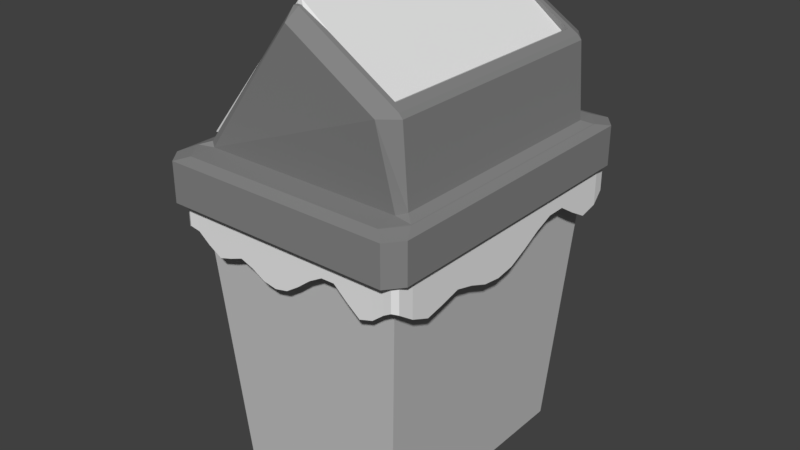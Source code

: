 # Source: vuilbakje_toilet.blend  (saved by Blender 2.79.0; exported with 4.5.12 LTS)
import bpy
from mathutils import Matrix  # noqa: F401  (used for matrix-valued properties, if any)

bpy.ops.wm.read_factory_settings(use_empty=True)
scene = bpy.context.scene
scene.name = 'Scene'

# ---- collections
col_collection_1 = bpy.data.collections.new('Collection 1'); scene.collection.children.link(col_collection_1)

# ---- materials (node trees are filled in below, after node groups)
mat_material = bpy.data.materials.new('Material')
mat_material.alpha_threshold = 0.0
mat_material.use_transparent_shadow = False
mat_material.diffuse_color = (0.565, 0.565, 0.565, 1.0)
mat_material.roughness = 0.5
mat_material.line_color = (0.0, 0.0, 0.0, 1.0)
mat_material_002 = bpy.data.materials.new('Material.002')
mat_material_002.alpha_threshold = 0.0
mat_material_002.use_transparent_shadow = False
mat_material_002.diffuse_color = (0.2363, 0.2363, 0.2363, 1.0)
mat_material_002.roughness = 0.5
mat_material_002.specular_intensity = 0.0
mat_material_001 = bpy.data.materials.new('Material.001')
mat_material_001.alpha_threshold = 0.0
mat_material_001.use_transparent_shadow = False
mat_material_001.roughness = 0.5
mat_material_001.specular_intensity = 0.7281
mat_material_003 = bpy.data.materials.new('Material.003')
mat_material_003.alpha_threshold = 0.0
mat_material_003.use_transparent_shadow = False
mat_material_003.diffuse_color = (0.8344, 0.8344, 0.8344, 1.0)
mat_material_003.roughness = 0.5

# ---- material node trees

# ---- world
world_world = bpy.data.worlds.new('World'); scene.world = world_world
world_world.color = (0.05088, 0.05088, 0.05088)
world_world.use_sun_shadow = False
world_world.sun_shadow_jitter_overblur = 0.0
world_world.cycles.sampling_method = 'MANUAL'

# ---- meshes
me_cube = bpy.data.meshes.new('Cube')
me_cube.from_pydata([(1.0, 1.0, -1.0), (1.0, -1.692, -1.0), (-1.0, -1.692, -1.0), (-1.0, 1.0, -1.0), (1.241, 1.229, 2.912), (1.241, -1.921, 2.912), (-1.241, -1.921, 2.912), (-1.241, 1.229, 2.912)], [], [(0, 1, 2, 3), (4, 7, 6, 5), (0, 4, 5, 1), (1, 5, 6, 2), (2, 6, 7, 3), (4, 0, 3, 7)])
me_cube.materials.append(mat_material)
me_cube.use_remesh_preserve_volume = False
me_cube.use_remesh_preserve_attributes = False
me_cube.use_mirror_vertex_groups = False
me_cube.update()
me_cube_001 = bpy.data.meshes.new('Cube.001')
me_cube_001.from_pydata([(0.7685, 0.7237, 1.491), (0.7685, -0.7237, 1.491), (-0.9, -0.9, -1.0), (-0.9, -1.0, -0.9), (-1.0, -0.9, -0.9), (-0.9, -1.0, 0.9), (-0.8111, -0.932, 1.073), (-0.932, -0.8111, 1.073), (-1.0, -0.9, 0.9), (-0.9, 0.9, -1.0), (-1.0, 0.9, -0.9), (-0.9, 1.0, -0.9), (-0.932, 0.8111, 1.073), (-0.8111, 0.932, 1.073), (-0.9, 1.0, 0.9), (-1.0, 0.9, 0.9), (0.9, -0.9, -1.0), (1.0, -0.9, -0.9), (0.9, -1.0, -0.9), (0.932, -0.8111, 1.073), (0.8111, -0.932, 1.073), (0.9, -1.0, 0.9), (1.0, -0.9, 0.9), (0.9, 0.9, -1.0), (0.9, 1.0, -0.9), (1.0, 0.9, -0.9), (0.8111, 0.932, 1.073), (0.932, 0.8111, 1.073), (1.0, 0.9, 0.9), (0.9, 1.0, 0.9), (-0.9233, -0.8024, 1.083), (-0.7967, -0.7792, 1.104), (-0.8424, -0.7554, 1.255), (-0.8424, 0.7554, 1.255), (-0.7967, 0.7792, 1.104), (-0.9233, 0.8024, 1.083), (0.7857, 0.7842, 1.106), (0.8541, 0.7554, 1.256), (0.9233, 0.8024, 1.083), (0.8541, -0.7554, 1.256), (0.7857, -0.7842, 1.106), (0.9233, -0.8024, 1.083), (-0.01656, -0.7554, 7.599), (0.03112, -0.8554, 7.19), (0.02266, -0.7554, 7.601), (0.03112, 0.8554, 7.19), (-0.01656, 0.7554, 7.599), (0.02266, 0.7554, 7.601), (0.7846, -0.7554, 4.808), (0.711, -0.8554, 4.697), (0.8121, -0.7554, 4.611), (0.8121, 0.7554, 4.611), (0.711, 0.8554, 4.697), (0.7846, 0.7554, 4.808), (0.7242, 0.7237, 5.029), (0.7242, -0.7237, 5.029), (-0.8118, -0.7237, 1.491), (-0.8118, 0.7237, 1.491), (0.02266, 0.7237, 7.601), (-0.01656, 0.7237, 7.599), (0.02266, -0.7237, 7.601), (-0.01656, -0.7237, 7.599)], [], [(0, 55, 54), (21, 3, 18), (34, 52, 36), (27, 41, 19), (7, 35, 12), (8, 10, 4), (56, 57, 33), (48, 53, 55), (49, 43, 31), (14, 24, 11), (28, 17, 25), (37, 50, 39), (2, 3, 4), (6, 8, 5), (9, 10, 11), (12, 14, 15), (16, 17, 18), (19, 21, 22), (23, 24, 25), (27, 29, 26), (30, 31, 32), (33, 34, 35), (36, 37, 38), (39, 40, 41), (42, 43, 44), (45, 46, 47), (48, 49, 50), (51, 52, 53), (2, 10, 9), (5, 4, 3), (12, 8, 7), (11, 15, 14), (9, 24, 23), (26, 14, 13), (25, 29, 28), (23, 17, 16), (19, 28, 27), (18, 22, 21), (16, 3, 2), (6, 21, 20), (33, 30, 32), (37, 52, 51), (39, 38, 37), (32, 43, 42), (26, 38, 27), (20, 41, 40), (6, 30, 7), (13, 35, 34), (48, 43, 49), (33, 45, 34), (59, 47, 46), (39, 49, 40), (53, 45, 47), (51, 48, 50), (23, 2, 9), (54, 58, 59), (61, 44, 60), (56, 0, 57), (61, 55, 56), (0, 1, 55), (21, 5, 3), (36, 26, 13), (34, 45, 52), (36, 13, 34), (27, 38, 41), (7, 30, 35), (8, 15, 10), (32, 42, 56), (42, 61, 56), (59, 46, 57), (46, 33, 57), (32, 56, 33), (53, 47, 54), (47, 58, 54), (60, 44, 55), (44, 48, 55), (53, 54, 55), (31, 6, 40), (6, 20, 40), (40, 49, 31), (14, 29, 24), (28, 22, 17), (37, 51, 50), (6, 7, 8), (12, 13, 14), (19, 20, 21), (27, 28, 29), (2, 4, 10), (5, 8, 4), (12, 15, 8), (11, 10, 15), (9, 11, 24), (26, 29, 14), (25, 24, 29), (23, 25, 17), (19, 22, 28), (18, 17, 22), (16, 18, 3), (6, 5, 21), (33, 35, 30), (37, 36, 52), (39, 41, 38), (32, 31, 43), (26, 36, 38), (20, 19, 41), (6, 31, 30), (13, 12, 35), (48, 44, 43), (33, 46, 45), (59, 58, 47), (39, 50, 49), (53, 52, 45), (51, 53, 48), (23, 16, 2), (59, 57, 54), (57, 0, 54), (61, 42, 44), (56, 1, 0), (60, 55, 61), (55, 1, 56)])
me_cube_001.materials.append(mat_material_002)
me_cube_001.use_remesh_preserve_volume = False
me_cube_001.use_remesh_preserve_attributes = False
me_cube_001.use_mirror_vertex_groups = False
me_cube_001.update()
me_cube_003 = bpy.data.meshes.new('Cube.003')
me_cube_003.from_pydata([(-0.8274, -0.783, 1.403), (-0.85, -0.8154, 1.414), (-0.8159, -0.8263, 1.462), (-0.8274, 0.783, 1.403), (-0.8159, 0.8263, 1.462), (-0.85, 0.8154, 1.414), (-0.0255, -0.8268, 7.326), (-0.008991, -0.8154, 7.658), (0.005333, -0.8154, 7.659), (0.03426, -0.8316, 7.39), (-0.0255, 0.8268, 7.326), (0.03426, 0.8316, 7.39), (0.005333, 0.8154, 7.659), (-0.008991, 0.8154, 7.658), (0.6497, -0.8331, 4.715), (0.6758, -0.8154, 4.75), (0.674, -0.8006, 4.673), (0.6497, 0.8331, 4.715), (0.674, 0.8006, 4.673), (0.6758, 0.8154, 4.75), (-0.7763, -0.7368, 1.456), (-0.7733, -0.788, 1.505), (-0.743, -0.7189, 1.524), (-0.7763, 0.7368, 1.456), (-0.743, 0.7189, 1.524), (-0.7733, 0.788, 1.505), (-0.02109, -0.7874, 7.07), (0.03953, -0.7831, 7.072), (0.0161, -0.7189, 7.031), (0.001948, -0.7189, 7.031), (-0.02109, 0.7874, 7.07), (0.001948, 0.7189, 7.031), (0.0161, 0.7189, 7.031), (0.03953, 0.7831, 7.072), (0.6065, -0.7813, 4.56), (0.6146, -0.7297, 4.459), (0.5951, -0.7189, 4.459), (0.6065, 0.7813, 4.56), (0.5951, 0.7189, 4.459), (0.6146, 0.7297, 4.459)], [], [(2, 21, 26, 6), (17, 37, 33, 11), (36, 28, 32, 38), (18, 16, 35, 39), (15, 19, 12, 8), (7, 13, 5, 1), (29, 22, 24, 31), (9, 27, 34, 14), (10, 30, 25, 4), (0, 2, 1), (3, 5, 4), (6, 9, 8, 7), (10, 13, 12, 11), (14, 16, 15), (17, 19, 18), (20, 22, 21), (23, 25, 24), (26, 29, 28, 27), (30, 33, 32, 31), (34, 36, 35), (37, 39, 38), (0, 1, 5, 3), (6, 7, 1, 2), (14, 15, 8, 9), (4, 5, 13, 10), (12, 13, 7, 8), (11, 12, 19, 17), (15, 16, 18, 19), (22, 20, 23, 24), (29, 26, 21, 22), (36, 34, 27, 28), (24, 25, 30, 31), (31, 32, 28, 29), (32, 33, 37, 38), (35, 36, 38, 39), (17, 18, 39, 37), (10, 11, 33, 30), (16, 14, 34, 35), (26, 27, 9, 6), (2, 0, 20, 21), (25, 23, 3, 4), (3, 23, 20, 0)])
me_cube_003.materials.append(mat_material_001)
me_cube_003.use_remesh_preserve_volume = False
me_cube_003.use_remesh_preserve_attributes = False
me_cube_003.use_mirror_vertex_groups = False
me_cube_003.update()
me_plane_001 = bpy.data.meshes.new('Plane.001')
me_plane_001.from_pydata([(0.625, -0.125, 0.0), (0.8406, -0.125, 2.595e-09), (0.625, -0.375, 0.0), (0.7882, -0.375, 6.554e-09), (0.625, -0.625, 0.0), (0.8226, -0.625, 3.959e-09), (0.625, -0.875, 0.0), (0.8412, -0.875, 2.551e-09), (0.625, 0.125, 0.0), (0.625, 0.375, 0.0), (0.625, 0.625, 0.0), (0.599, 0.875, 1.96e-09), (0.875, 0.125, 0.0), (0.8465, 0.375, 2.155e-09), (0.8465, 0.625, 2.155e-09), (0.8091, 0.875, 4.976e-09), (0.625, -0.996, 0.9044), (0.8406, -0.996, 0.9044), (0.625, -0.996, 1.079), (0.7882, -0.996, 1.079), (0.625, -0.996, 1.253), (0.8226, -0.996, 1.253), (0.625, -0.996, 1.427), (0.8412, -0.996, 1.427), (0.625, -0.996, 0.7302), (0.625, -0.996, 0.556), (0.625, -0.996, 0.3818), (0.599, -0.996, 0.2076), (0.875, -0.996, 0.7302), (0.8465, -0.996, 0.556), (0.8465, -0.996, 0.3818), (0.8091, -0.996, 0.2076), (0.7753, -0.998, 0.06025), (0.599, -0.998, 0.06025), (0.625, 0.125, 1.59), (0.8406, 0.125, 1.59), (0.625, 0.375, 1.59), (0.7882, 0.375, 1.59), (0.625, 0.625, 1.59), (0.8226, 0.625, 1.59), (0.625, 0.875, 1.59), (0.8412, 0.875, 1.59), (0.625, -0.125, 1.59), (0.625, -0.375, 1.59), (0.625, -0.625, 1.59), (0.599, -0.875, 1.59), (0.875, -0.125, 1.59), (0.8465, -0.375, 1.59), (0.8465, -0.625, 1.59), (0.8091, -0.875, 1.59), (0.625, 0.996, 0.6854), (0.8406, 0.996, 0.6854), (0.625, 0.996, 0.5112), (0.7882, 0.996, 0.5112), (0.625, 0.996, 0.337), (0.8226, 0.996, 0.337), (0.625, 0.996, 0.1628), (0.8412, 0.996, 0.1628), (0.625, 0.996, 0.8597), (0.625, 0.996, 1.034), (0.625, 0.996, 1.208), (0.599, 0.996, 1.382), (0.875, 0.996, 0.8597), (0.8465, 0.996, 1.034), (0.8465, 0.996, 1.208), (0.8091, 0.996, 1.382), (0.7753, 0.998, 1.53), (0.599, 0.998, 1.53), (0.7753, 0.998, 0.03786), (0.599, 0.998, 0.03786), (0.7753, -0.998, 1.552), (0.599, -0.998, 1.552), (0.625, 0.0, 0.0), (0.8664, 0.0, 6.488e-10), (0.625, -0.25, 0.0), (0.8103, -0.25, 4.883e-09), (0.5, -0.125, 0.0), (0.5, -0.375, 0.0), (0.5, -0.625, 0.0), (0.625, -0.5, 0.0), (0.5, -0.875, 0.0), (0.7878, -0.5, 6.587e-09), (0.7414, -0.125, 6.488e-10), (0.7283, -0.375, 1.639e-09), (0.7369, -0.625, 9.897e-10), (0.625, -0.75, 0.0), (0.7416, -0.875, 6.378e-10), (0.8534, -0.75, 1.628e-09), (0.625, 0.25, 0.0), (0.8679, 0.25, 5.388e-10), (0.5, 0.125, 0.0), (0.5, 0.375, 0.0), (0.625, 0.5, 0.0), (0.5, 0.625, 0.0), (0.8322, 0.5, 3.233e-09), (0.5, 0.875, 0.0), (0.75, 0.125, 0.0), (0.7429, 0.375, 5.388e-10), (0.6185, 0.75, 4.9e-10), (0.7429, 0.625, 5.388e-10), (0.8514, 0.75, 1.783e-09), (0.7011, 0.875, 3.694e-09), (0.6185, -0.9682, 0.01506), (0.8078, -0.9682, 0.01506), (0.9324, -0.875, 5.102e-09), (0.8951, -0.625, 7.918e-09), (0.8264, -0.375, 1.311e-08), (0.9313, -0.125, 5.19e-09), (1.0, 0.125, 0.0), (0.9429, 0.375, 4.311e-09), (0.9429, 0.625, 4.311e-09), (0.9201, 0.875, 6.032e-09), (0.7677, 0.9682, 0.009465), (0.5861, 0.9682, 0.009465), (0.625, -0.996, 0.8173), (0.8664, -0.996, 0.8173), (0.625, -0.996, 0.9915), (0.8103, -0.996, 0.9915), (0.5, -0.996, 0.9044), (0.5, -0.996, 1.079), (0.5, -0.996, 1.253), (0.625, -0.996, 1.166), (0.5, -0.996, 1.427), (0.7878, -0.996, 1.166), (0.7414, -0.996, 0.9044), (0.7283, -0.996, 1.079), (0.7369, -0.996, 1.253), (0.625, -0.996, 1.34), (0.7416, -0.996, 1.427), (0.8534, -0.996, 1.34), (0.625, -0.996, 0.6431), (0.8679, -0.996, 0.6431), (0.5, -0.996, 0.7302), (0.5, -0.996, 0.556), (0.625, -0.996, 0.4689), (0.5, -0.996, 0.3818), (0.8322, -0.996, 0.4689), (0.5, -0.996, 0.2076), (0.75, -0.996, 0.7302), (0.7429, -0.996, 0.556), (0.6185, -0.996, 0.2947), (0.7429, -0.996, 0.3818), (0.8514, -0.996, 0.2947), (0.7011, -0.996, 0.2076), (0.6185, -0.9965, 1.502), (0.8078, -0.9965, 1.502), (0.9324, -0.996, 1.427), (0.8951, -0.996, 1.253), (0.8264, -0.996, 1.079), (0.9313, -0.996, 0.9044), (1.0, -0.996, 0.7302), (0.9429, -0.996, 0.556), (0.9429, -0.996, 0.3818), (0.9201, -0.996, 0.2076), (0.7677, -0.9965, 0.1272), (0.5861, -0.9965, 0.1272), (0.6926, -0.998, 0.06025), (0.8525, -0.998, 0.06025), (0.5, -0.998, 0.06025), (0.625, 0.0, 1.59), (0.8664, 0.0, 1.59), (0.625, 0.25, 1.59), (0.8103, 0.25, 1.59), (0.5, 0.125, 1.59), (0.5, 0.375, 1.59), (0.5, 0.625, 1.59), (0.625, 0.5, 1.59), (0.5, 0.875, 1.59), (0.7878, 0.5, 1.59), (0.7414, 0.125, 1.59), (0.7283, 0.375, 1.59), (0.7369, 0.625, 1.59), (0.625, 0.75, 1.59), (0.7416, 0.875, 1.59), (0.8534, 0.75, 1.59), (0.625, -0.25, 1.59), (0.8679, -0.25, 1.59), (0.5, -0.125, 1.59), (0.5, -0.375, 1.59), (0.625, -0.5, 1.59), (0.5, -0.625, 1.59), (0.8322, -0.5, 1.59), (0.5, -0.875, 1.59), (0.75, -0.125, 1.59), (0.7429, -0.375, 1.59), (0.6185, -0.75, 1.59), (0.7429, -0.625, 1.59), (0.8514, -0.75, 1.59), (0.7011, -0.875, 1.59), (0.6185, 0.9682, 1.575), (0.8078, 0.9682, 1.575), (0.9324, 0.875, 1.59), (0.8951, 0.625, 1.59), (0.8264, 0.375, 1.59), (0.9313, 0.125, 1.59), (1.0, -0.125, 1.59), (0.9429, -0.375, 1.59), (0.9429, -0.625, 1.59), (0.9201, -0.875, 1.59), (0.7677, -0.9682, 1.58), (0.5861, -0.9682, 1.58), (0.625, 0.996, 0.7726), (0.8664, 0.996, 0.7726), (0.625, 0.996, 0.5983), (0.8103, 0.996, 0.5983), (0.5, 0.996, 0.6854), (0.5, 0.996, 0.5112), (0.5, 0.996, 0.337), (0.625, 0.996, 0.4241), (0.5, 0.996, 0.1628), (0.7878, 0.996, 0.4241), (0.7414, 0.996, 0.6854), (0.7283, 0.996, 0.5112), (0.7369, 0.996, 0.337), (0.625, 0.996, 0.2499), (0.7416, 0.996, 0.1628), (0.8534, 0.996, 0.2499), (0.625, 0.996, 0.9468), (0.8679, 0.996, 0.9468), (0.5, 0.996, 0.8597), (0.5, 0.996, 1.034), (0.625, 0.996, 1.121), (0.5, 0.996, 1.208), (0.8322, 0.996, 1.121), (0.5, 0.996, 1.382), (0.75, 0.996, 0.8597), (0.7429, 0.996, 1.034), (0.6185, 0.996, 1.295), (0.7429, 0.996, 1.208), (0.8514, 0.996, 1.295), (0.7011, 0.996, 1.382), (0.6185, 0.9965, 0.08803), (0.8078, 0.9965, 0.08803), (0.9324, 0.996, 0.1628), (0.8951, 0.996, 0.337), (0.8264, 0.996, 0.5112), (0.9313, 0.996, 0.6854), (1.0, 0.996, 0.8597), (0.9429, 0.996, 1.034), (0.9429, 0.996, 1.208), (0.9201, 0.996, 1.382), (0.7677, 0.9965, 1.463), (0.5861, 0.9965, 1.463), (0.6926, 0.998, 1.53), (0.8525, 0.998, 1.53), (0.5, 0.998, 1.53), (0.8525, 0.998, 0.03786), (0.6926, 0.998, 0.03786), (0.5, 0.998, 0.03786), (0.6926, -0.998, 1.552), (0.8525, -0.998, 1.552), (0.5, -0.998, 1.552), (0.5, 0.0, 0.0), (0.7479, 0.0, 1.622e-10), (0.5, -0.25, 0.0), (0.7338, -0.25, 1.221e-09), (0.5, -0.5, 0.0), (0.7282, -0.5, 1.647e-09), (0.5, -0.75, 0.0), (0.7446, -0.75, 4.069e-10), (0.5, 0.25, 0.0), (0.5, 0.5, 0.0), (0.5, 0.75, 0.0), (0.7482, 0.25, 1.347e-10), (0.7393, 0.5, 8.083e-10), (0.736, 0.75, 1.058e-09), (0.5, -0.9682, 0.01506), (0.7251, -0.9682, 0.01506), (0.9569, -0.75, 3.255e-09), (0.8255, -0.5, 1.317e-08), (0.8707, -0.25, 9.765e-09), (0.9828, 0.0, 1.298e-09), (0.9857, 0.25, 1.078e-09), (0.9144, 0.5, 6.466e-09), (0.9658, 0.75, 2.586e-09), (0.6745, 0.9682, 0.009465), (0.5, 0.9682, 0.009465), (0.8786, -0.9682, 0.01506), (0.8633, 0.9682, 0.009465), (0.5, -0.996, 0.8173), (0.7479, -0.996, 0.8173), (0.5, -0.996, 0.9915), (0.7338, -0.996, 0.9915), (0.5, -0.996, 1.166), (0.7282, -0.996, 1.166), (0.5, -0.996, 1.34), (0.7446, -0.996, 1.34), (0.5, -0.996, 0.6431), (0.5, -0.996, 0.4689), (0.5, -0.996, 0.2947), (0.7482, -0.996, 0.6431), (0.7393, -0.996, 0.4689), (0.736, -0.996, 0.2947), (0.5, -0.9965, 1.502), (0.7251, -0.9965, 1.502), (0.9569, -0.996, 1.34), (0.8255, -0.996, 1.166), (0.8707, -0.996, 0.9915), (0.9828, -0.996, 0.8173), (0.9857, -0.996, 0.6431), (0.9144, -0.996, 0.4689), (0.9658, -0.996, 0.2947), (0.6745, -0.9965, 0.1272), (0.5, -0.9965, 0.1272), (0.8786, -0.9965, 1.502), (0.8633, -0.9965, 0.1272), (0.5, 0.0, 1.59), (0.7479, 0.0, 1.59), (0.5, 0.25, 1.59), (0.7338, 0.25, 1.59), (0.5, 0.5, 1.59), (0.7282, 0.5, 1.59), (0.5, 0.75, 1.59), (0.7446, 0.75, 1.59), (0.5, -0.25, 1.59), (0.5, -0.5, 1.59), (0.5, -0.75, 1.59), (0.7482, -0.25, 1.59), (0.7393, -0.5, 1.59), (0.736, -0.75, 1.59), (0.5, 0.9682, 1.575), (0.7251, 0.9682, 1.575), (0.9569, 0.75, 1.59), (0.8255, 0.5, 1.59), (0.8707, 0.25, 1.59), (0.9828, 0.0, 1.59), (0.9857, -0.25, 1.59), (0.9144, -0.5, 1.59), (0.9658, -0.75, 1.59), (0.6745, -0.9682, 1.58), (0.5, -0.9682, 1.58), (0.8786, 0.9682, 1.575), (0.8633, -0.9682, 1.58), (0.5, 0.996, 0.7726), (0.7479, 0.996, 0.7726), (0.5, 0.996, 0.5983), (0.7338, 0.996, 0.5983), (0.5, 0.996, 0.4241), (0.7282, 0.996, 0.4241), (0.5, 0.996, 0.2499), (0.7446, 0.996, 0.2499), (0.5, 0.996, 0.9468), (0.5, 0.996, 1.121), (0.5, 0.996, 1.295), (0.7482, 0.996, 0.9468), (0.7393, 0.996, 1.121), (0.736, 0.996, 1.295), (0.5, 0.9965, 0.08803), (0.7251, 0.9965, 0.08803), (0.9569, 0.996, 0.2499), (0.8255, 0.996, 0.4241), (0.8707, 0.996, 0.5983), (0.9828, 0.996, 0.7726), (0.9857, 0.996, 0.9468), (0.9144, 0.996, 1.121), (0.9658, 0.996, 1.295), (0.6745, 0.9965, 1.463), (0.5, 0.9965, 1.463), (0.8786, 0.9965, 0.08803), (0.8633, 0.9965, 1.463)], [], [(0, 76, 252, 72), (0, 74, 254, 76), (0, 82, 255, 74), (0, 72, 253, 82), (1, 82, 253, 73), (1, 75, 255, 82), (1, 107, 270, 75), (1, 73, 271, 107), (2, 77, 254, 74), (2, 79, 256, 77), (2, 83, 257, 79), (2, 74, 255, 83), (3, 83, 255, 75), (3, 81, 257, 83), (3, 106, 269, 81), (3, 75, 270, 106), (4, 78, 256, 79), (4, 85, 258, 78), (4, 84, 259, 85), (4, 79, 257, 84), (5, 84, 257, 81), (5, 87, 259, 84), (5, 105, 268, 87), (5, 81, 269, 105), (6, 80, 258, 85), (6, 102, 266, 80), (6, 86, 267, 102), (6, 85, 259, 86), (7, 86, 259, 87), (7, 103, 267, 86), (7, 104, 277, 103), (7, 87, 268, 104), (8, 72, 252, 90), (8, 96, 253, 72), (8, 88, 263, 96), (8, 90, 260, 88), (9, 88, 260, 91), (9, 97, 263, 88), (9, 92, 264, 97), (9, 91, 261, 92), (10, 92, 261, 93), (10, 99, 264, 92), (10, 98, 265, 99), (10, 93, 262, 98), (11, 98, 262, 95), (11, 101, 265, 98), (11, 113, 275, 101), (11, 95, 276, 113), (12, 73, 253, 96), (12, 108, 271, 73), (12, 89, 272, 108), (12, 96, 263, 89), (13, 89, 263, 97), (13, 109, 272, 89), (13, 94, 273, 109), (13, 97, 264, 94), (14, 94, 264, 99), (14, 110, 273, 94), (14, 100, 274, 110), (14, 99, 265, 100), (15, 100, 265, 101), (15, 111, 274, 100), (15, 112, 278, 111), (15, 101, 275, 112), (16, 118, 279, 114), (16, 116, 281, 118), (16, 124, 282, 116), (16, 114, 280, 124), (17, 124, 280, 115), (17, 117, 282, 124), (17, 149, 297, 117), (17, 115, 298, 149), (18, 119, 281, 116), (18, 121, 283, 119), (18, 125, 284, 121), (18, 116, 282, 125), (19, 125, 282, 117), (19, 123, 284, 125), (19, 148, 296, 123), (19, 117, 297, 148), (20, 120, 283, 121), (20, 127, 285, 120), (20, 126, 286, 127), (20, 121, 284, 126), (21, 126, 284, 123), (21, 129, 286, 126), (21, 147, 295, 129), (21, 123, 296, 147), (22, 122, 285, 127), (22, 144, 293, 122), (22, 128, 294, 144), (22, 127, 286, 128), (23, 128, 286, 129), (23, 145, 294, 128), (23, 146, 304, 145), (23, 129, 295, 146), (24, 114, 279, 132), (24, 138, 280, 114), (24, 130, 290, 138), (24, 132, 287, 130), (25, 130, 287, 133), (25, 139, 290, 130), (25, 134, 291, 139), (25, 133, 288, 134), (26, 134, 288, 135), (26, 141, 291, 134), (26, 140, 292, 141), (26, 135, 289, 140), (27, 140, 289, 137), (27, 143, 292, 140), (27, 155, 302, 143), (27, 137, 303, 155), (28, 115, 280, 138), (28, 150, 298, 115), (28, 131, 299, 150), (28, 138, 290, 131), (29, 131, 290, 139), (29, 151, 299, 131), (29, 136, 300, 151), (29, 139, 291, 136), (30, 136, 291, 141), (30, 152, 300, 136), (30, 142, 301, 152), (30, 141, 292, 142), (31, 142, 292, 143), (31, 153, 301, 142), (31, 154, 305, 153), (31, 143, 302, 154), (32, 156, 267, 103), (32, 154, 302, 156), (32, 157, 305, 154), (32, 103, 277, 157), (33, 158, 266, 102), (33, 155, 303, 158), (33, 156, 302, 155), (33, 102, 267, 156), (34, 163, 306, 159), (34, 161, 308, 163), (34, 169, 309, 161), (34, 159, 307, 169), (35, 169, 307, 160), (35, 162, 309, 169), (35, 194, 324, 162), (35, 160, 325, 194), (36, 164, 308, 161), (36, 166, 310, 164), (36, 170, 311, 166), (36, 161, 309, 170), (37, 170, 309, 162), (37, 168, 311, 170), (37, 193, 323, 168), (37, 162, 324, 193), (38, 165, 310, 166), (38, 172, 312, 165), (38, 171, 313, 172), (38, 166, 311, 171), (39, 171, 311, 168), (39, 174, 313, 171), (39, 192, 322, 174), (39, 168, 323, 192), (40, 167, 312, 172), (40, 189, 320, 167), (40, 173, 321, 189), (40, 172, 313, 173), (41, 173, 313, 174), (41, 190, 321, 173), (41, 191, 331, 190), (41, 174, 322, 191), (42, 159, 306, 177), (42, 183, 307, 159), (42, 175, 317, 183), (42, 177, 314, 175), (43, 175, 314, 178), (43, 184, 317, 175), (43, 179, 318, 184), (43, 178, 315, 179), (44, 179, 315, 180), (44, 186, 318, 179), (44, 185, 319, 186), (44, 180, 316, 185), (45, 185, 316, 182), (45, 188, 319, 185), (45, 200, 329, 188), (45, 182, 330, 200), (46, 160, 307, 183), (46, 195, 325, 160), (46, 176, 326, 195), (46, 183, 317, 176), (47, 176, 317, 184), (47, 196, 326, 176), (47, 181, 327, 196), (47, 184, 318, 181), (48, 181, 318, 186), (48, 197, 327, 181), (48, 187, 328, 197), (48, 186, 319, 187), (49, 187, 319, 188), (49, 198, 328, 187), (49, 199, 332, 198), (49, 188, 329, 199), (50, 205, 333, 201), (50, 203, 335, 205), (50, 211, 336, 203), (50, 201, 334, 211), (51, 211, 334, 202), (51, 204, 336, 211), (51, 236, 351, 204), (51, 202, 352, 236), (52, 206, 335, 203), (52, 208, 337, 206), (52, 212, 338, 208), (52, 203, 336, 212), (53, 212, 336, 204), (53, 210, 338, 212), (53, 235, 350, 210), (53, 204, 351, 235), (54, 207, 337, 208), (54, 214, 339, 207), (54, 213, 340, 214), (54, 208, 338, 213), (55, 213, 338, 210), (55, 216, 340, 213), (55, 234, 349, 216), (55, 210, 350, 234), (56, 209, 339, 214), (56, 231, 347, 209), (56, 215, 348, 231), (56, 214, 340, 215), (57, 215, 340, 216), (57, 232, 348, 215), (57, 233, 358, 232), (57, 216, 349, 233), (58, 201, 333, 219), (58, 225, 334, 201), (58, 217, 344, 225), (58, 219, 341, 217), (59, 217, 341, 220), (59, 226, 344, 217), (59, 221, 345, 226), (59, 220, 342, 221), (60, 221, 342, 222), (60, 228, 345, 221), (60, 227, 346, 228), (60, 222, 343, 227), (61, 227, 343, 224), (61, 230, 346, 227), (61, 242, 356, 230), (61, 224, 357, 242), (62, 202, 334, 225), (62, 237, 352, 202), (62, 218, 353, 237), (62, 225, 344, 218), (63, 218, 344, 226), (63, 238, 353, 218), (63, 223, 354, 238), (63, 226, 345, 223), (64, 223, 345, 228), (64, 239, 354, 223), (64, 229, 355, 239), (64, 228, 346, 229), (65, 229, 346, 230), (65, 240, 355, 229), (65, 241, 359, 240), (65, 230, 356, 241), (66, 243, 321, 190), (66, 241, 356, 243), (66, 244, 359, 241), (66, 190, 331, 244), (67, 245, 320, 189), (67, 242, 357, 245), (67, 243, 356, 242), (67, 189, 321, 243), (68, 246, 278, 112), (68, 232, 358, 246), (68, 247, 348, 232), (68, 112, 275, 247), (69, 247, 275, 113), (69, 231, 348, 247), (69, 248, 347, 231), (69, 113, 276, 248), (70, 249, 294, 145), (70, 199, 329, 249), (70, 250, 332, 199), (70, 145, 304, 250), (71, 251, 293, 144), (71, 200, 330, 251), (71, 249, 329, 200), (71, 144, 294, 249)])
me_plane_001.materials.append(mat_material_003)
me_plane_001.use_remesh_preserve_volume = False
me_plane_001.use_remesh_preserve_attributes = False
me_plane_001.use_mirror_vertex_groups = False
me_plane_001.update()

# ---- objects
ob_cube = bpy.data.objects.new('Cube', me_cube)
ob_cube_001 = bpy.data.objects.new('Cube.001', me_cube_001)
ob_cube_003 = bpy.data.objects.new('Cube.003', me_cube_003)
ob_plane_001 = bpy.data.objects.new('Plane.001', me_plane_001)

# ---- transforms, parenting, visibility, modifiers, constraints
ob_cube.location = (0.0005375, 0.169, 0.2038)
ob_cube.scale = (0.2092, 0.2092, 0.1887)
ob_cube.lock_rotations_4d = False
ob_cube.empty_display_type = 'ARROWS'
ob_cube.lineart.crease_threshold = 0.0
ob_cube_001.location = (0.0005375, 0.0919, 0.7276)
ob_cube_001.scale = (0.301, 0.3784, 0.05129)
ob_cube_001.lineart.crease_threshold = 0.0
ob_cube_003.location = (0.0009883, 0.0919, 0.7351)
ob_cube_003.scale = (0.301, 0.3352, 0.05129)
ob_cube_003.lineart.crease_threshold = 0.0
ob_plane_001.location = (-0.282, 0.09553, 0.9678)
ob_plane_001.rotation_euler = (-0.0, 1.571, 0.0)
ob_plane_001.scale = (0.4038, 0.3592, 0.3592)
ob_plane_001.lineart.crease_threshold = 0.0

# ---- collection membership
col_collection_1.objects.link(ob_cube)
col_collection_1.objects.link(ob_cube_001)
col_collection_1.objects.link(ob_cube_003)
col_collection_1.objects.link(ob_plane_001)

# ---- scene / render settings (as saved in the file)
scene.frame_start = 1; scene.frame_end = 250; scene.frame_set(1)
scene.render.engine = 'BLENDER_EEVEE_NEXT'
scene.render.resolution_percentage = 50
scene.render.dither_intensity = 0.0
scene.cycles.use_denoising = False
scene.cycles.samples = 128
scene.cycles.sampling_pattern = 'TABULATED_SOBOL'
scene.cycles.use_adaptive_sampling = False
scene.cycles.use_light_tree = False
scene.cycles.blur_glossy = 0.0
scene.cycles.sample_clamp_indirect = 0.0
scene.view_settings.view_transform = 'Standard'
bpy.context.view_layer.update()

# ---- added for rendering (the .blend has no active camera and no usable light): camera, sun
cam_auto = bpy.data.cameras.new('AutoCamera')
cam_auto.lens = 50.0
cam_auto.sensor_width = 36.0
cam_auto.clip_end = 1000.0
ob_auto_camera = bpy.data.objects.new('AutoCamera', cam_auto)
scene.collection.objects.link(ob_auto_camera)
ob_auto_camera.location = (1.36453, -1.54489, 1.66273)
ob_auto_camera.rotation_euler = (1.09748, -7.21219e-08, 0.694738)
scene.camera = ob_auto_camera
light_auto_sun = bpy.data.lights.new('AutoSun', 'SUN')
light_auto_sun.energy = 3.0
light_auto_sun.angle = 0.0523599
ob_auto_sun = bpy.data.objects.new('AutoSun', light_auto_sun)
scene.collection.objects.link(ob_auto_sun)
ob_auto_sun.rotation_euler = (0.872665, 0.174533, 0.523599)
bpy.context.view_layer.update()
